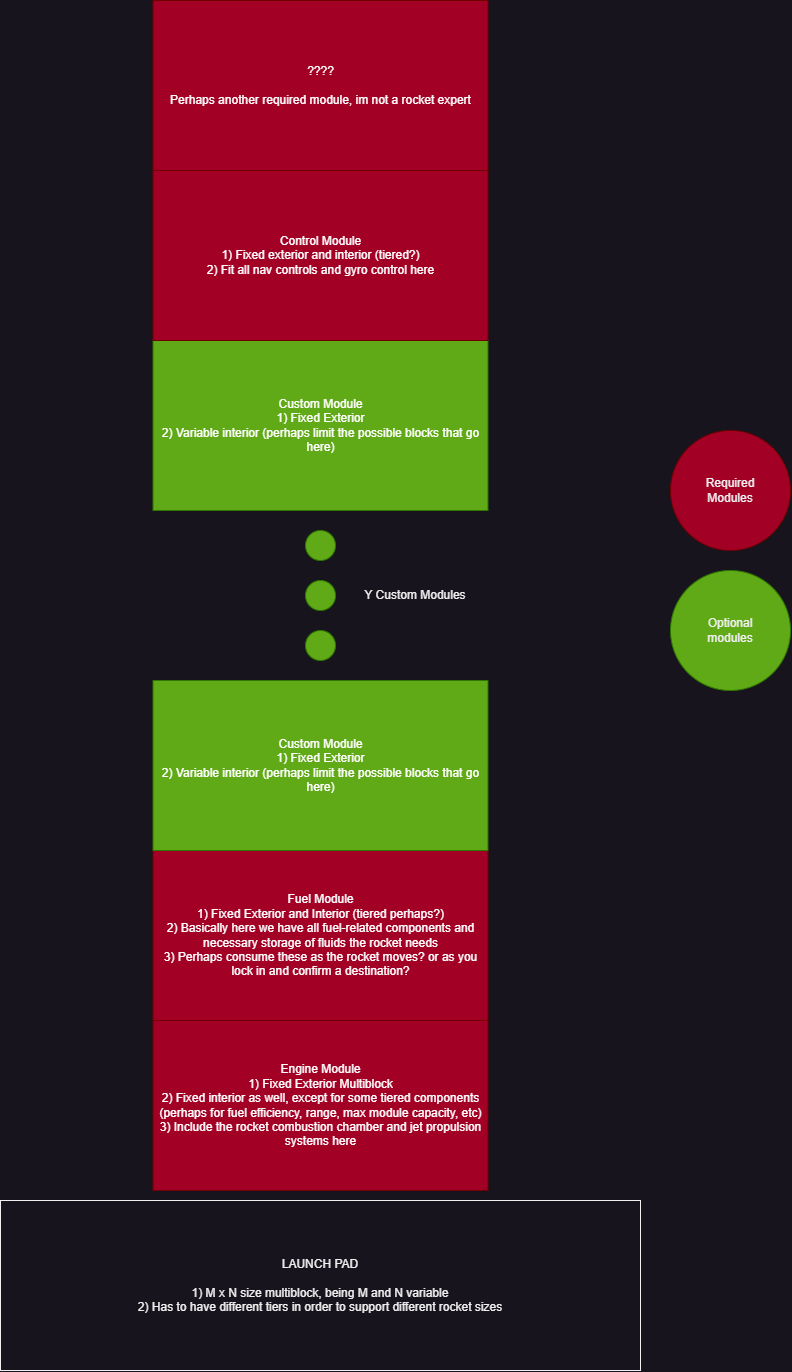

The diagram above was exported from draw.io. Its source (the exported page's mxGraphModel, read from the mxfile embedded in the PNG):
<mxGraphModel dx="1589" dy="1842" grid="1" gridSize="10" guides="1" tooltips="1" connect="1" arrows="1" fold="1" page="1" pageScale="1" pageWidth="9999999900" pageHeight="999999900" math="0" shadow="0">
  <root>
    <mxCell id="0" />
    <mxCell id="1" parent="0" />
    <mxCell id="2" value="LAUNCH PAD&lt;br&gt;&lt;br&gt;1) M x N size multiblock, being M and N variable&lt;br&gt;2) Has to have different tiers in order to support different rocket sizes" style="rounded=0;whiteSpace=wrap;html=1;" vertex="1" parent="1">
      <mxGeometry x="540" y="1450" width="640" height="170" as="geometry" />
    </mxCell>
    <mxCell id="3" value="Engine Module&lt;br&gt;1) Fixed Exterior Multiblock&lt;br&gt;2) Fixed interior as well, except for some tiered components (perhaps for fuel efficiency, range, max module capacity, etc)&lt;br&gt;3) Include the rocket combustion chamber and jet propulsion systems here" style="rounded=0;whiteSpace=wrap;html=1;fillColor=#a20025;fontColor=#ffffff;strokeColor=#6F0000;" vertex="1" parent="1">
      <mxGeometry x="692.5" y="1270" width="335" height="170" as="geometry" />
    </mxCell>
    <mxCell id="4" value="Fuel Module&lt;br&gt;1) Fixed Exterior and Interior (tiered perhaps?)&lt;br&gt;2) Basically here we have all fuel-related components and necessary storage of fluids the rocket needs&lt;br&gt;3) Perhaps consume these as the rocket moves? or as you lock in and confirm a destination?" style="rounded=0;whiteSpace=wrap;html=1;fillColor=#a20025;fontColor=#ffffff;strokeColor=#6F0000;" vertex="1" parent="1">
      <mxGeometry x="692.5" y="1100" width="335" height="170" as="geometry" />
    </mxCell>
    <mxCell id="5" value="Custom Module&lt;br&gt;1) Fixed Exterior&lt;br&gt;2) Variable interior (perhaps limit the possible blocks that go here)" style="rounded=0;whiteSpace=wrap;html=1;fillColor=#60a917;fontColor=#ffffff;strokeColor=#2D7600;" vertex="1" parent="1">
      <mxGeometry x="692.5" y="590" width="335" height="170" as="geometry" />
    </mxCell>
    <mxCell id="6" value="" style="ellipse;whiteSpace=wrap;html=1;aspect=fixed;fillColor=#60a917;fontColor=#ffffff;strokeColor=#2D7600;" vertex="1" parent="1">
      <mxGeometry x="845" y="780" width="30" height="30" as="geometry" />
    </mxCell>
    <mxCell id="7" value="" style="ellipse;whiteSpace=wrap;html=1;aspect=fixed;fillColor=#60a917;fontColor=#ffffff;strokeColor=#2D7600;" vertex="1" parent="1">
      <mxGeometry x="845" y="830" width="30" height="30" as="geometry" />
    </mxCell>
    <mxCell id="8" value="" style="ellipse;whiteSpace=wrap;html=1;aspect=fixed;fillColor=#60a917;fontColor=#ffffff;strokeColor=#2D7600;" vertex="1" parent="1">
      <mxGeometry x="845" y="880" width="30" height="30" as="geometry" />
    </mxCell>
    <mxCell id="9" value="Y Custom Modules" style="text;html=1;strokeColor=none;fillColor=none;align=center;verticalAlign=middle;whiteSpace=wrap;rounded=0;" vertex="1" parent="1">
      <mxGeometry x="890" y="830" width="130" height="30" as="geometry" />
    </mxCell>
    <mxCell id="10" value="Control Module&lt;br&gt;1) Fixed exterior and interior (tiered?)&lt;br&gt;2) Fit all nav controls and gyro control here" style="rounded=0;whiteSpace=wrap;html=1;fillColor=#a20025;fontColor=#ffffff;strokeColor=#6F0000;" vertex="1" parent="1">
      <mxGeometry x="692.5" y="420" width="335" height="170" as="geometry" />
    </mxCell>
    <mxCell id="11" value="Custom Module&lt;br&gt;1) Fixed Exterior&lt;br&gt;2) Variable interior (perhaps limit the possible blocks that go here)" style="rounded=0;whiteSpace=wrap;html=1;fillColor=#60a917;fontColor=#ffffff;strokeColor=#2D7600;" vertex="1" parent="1">
      <mxGeometry x="692.5" y="930" width="335" height="170" as="geometry" />
    </mxCell>
    <mxCell id="12" value="????&lt;br&gt;&lt;br&gt;Perhaps another required module, im not a rocket expert" style="rounded=0;whiteSpace=wrap;html=1;fillColor=#a20025;fontColor=#ffffff;strokeColor=#6F0000;" vertex="1" parent="1">
      <mxGeometry x="692.5" y="250" width="335" height="170" as="geometry" />
    </mxCell>
    <mxCell id="13" value="" style="ellipse;whiteSpace=wrap;html=1;aspect=fixed;fillColor=#a20025;fontColor=#ffffff;strokeColor=#6F0000;" vertex="1" parent="1">
      <mxGeometry x="1210" y="680" width="120" height="120" as="geometry" />
    </mxCell>
    <mxCell id="14" value="Required Modules" style="text;html=1;strokeColor=none;fillColor=none;align=center;verticalAlign=middle;whiteSpace=wrap;rounded=0;" vertex="1" parent="1">
      <mxGeometry x="1240" y="725" width="60" height="30" as="geometry" />
    </mxCell>
    <mxCell id="15" value="" style="ellipse;whiteSpace=wrap;html=1;aspect=fixed;fillColor=#60a917;fontColor=#ffffff;strokeColor=#2D7600;" vertex="1" parent="1">
      <mxGeometry x="1210" y="820" width="120" height="120" as="geometry" />
    </mxCell>
    <mxCell id="16" value="Optional modules" style="text;html=1;strokeColor=none;fillColor=none;align=center;verticalAlign=middle;whiteSpace=wrap;rounded=0;" vertex="1" parent="1">
      <mxGeometry x="1240" y="865" width="60" height="30" as="geometry" />
    </mxCell>
  </root>
</mxGraphModel>